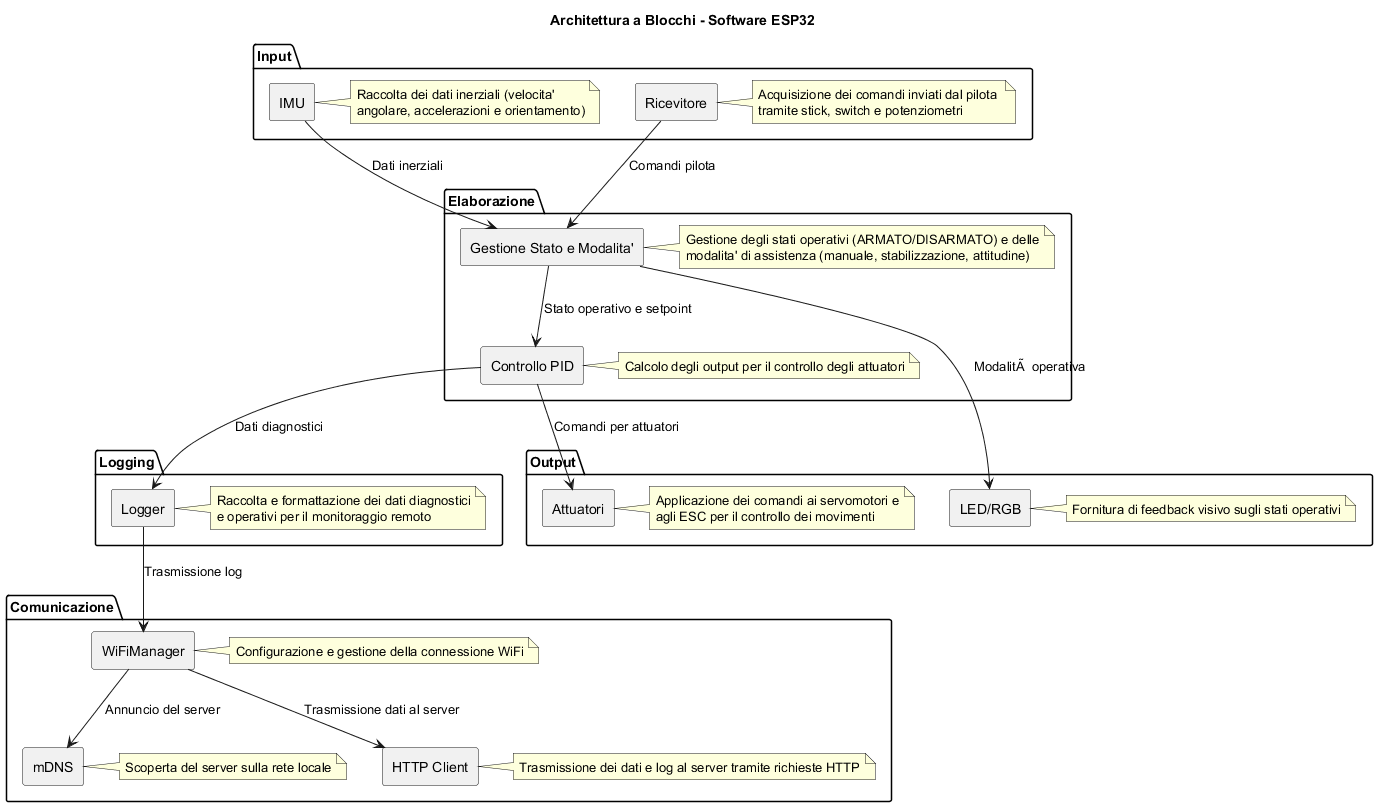

The diagram above was rendered by PlantUML. Its source (embedded in the PNG):
@startuml esp32_block_diagram

title Architettura a Blocchi - Software ESP32

package "Input" {
    rectangle "IMU" as imu
    note right of imu
        Raccolta dei dati inerziali (velocita' 
        angolare, accelerazioni e orientamento)
    end note

    rectangle "Ricevitore" as receiver
    note right of receiver
        Acquisizione dei comandi inviati dal pilota 
        tramite stick, switch e potenziometri
    end note
}

package "Elaborazione" {
    rectangle "Gestione Stato e Modalita'" as state_mode
    note right of state_mode
        Gestione degli stati operativi (ARMATO/DISARMATO) e delle
        modalita' di assistenza (manuale, stabilizzazione, attitudine)
    end note

    rectangle "Controllo PID" as pid_control
    note right of pid_control
        Calcolo degli output per il controllo degli attuatori
    end note
}

package "Output" {
    rectangle "Attuatori" as actuators
    note right of actuators
        Applicazione dei comandi ai servomotori e
        agli ESC per il controllo dei movimenti
    end note

    rectangle "LED/RGB" as leds
    note right of leds
        Fornitura di feedback visivo sugli stati operativi
    end note
}

package "Logging" {
    rectangle "Logger" as logger
    note right of logger
        Raccolta e formattazione dei dati diagnostici
        e operativi per il monitoraggio remoto
    end note
}

package "Comunicazione" {
    rectangle "WiFiManager" as wifi
    note right of wifi
        Configurazione e gestione della connessione WiFi
    end note

    rectangle "mDNS" as mdns
    note right of mdns
        Scoperta del server sulla rete locale
    end note

    rectangle "HTTP Client" as http_client
    note right of http_client
        Trasmissione dei dati e log al server tramite richieste HTTP
    end note
}

imu --> state_mode : Dati inerziali
receiver --> state_mode : Comandi pilota
state_mode --> pid_control : Stato operativo e setpoint
pid_control --> actuators : Comandi per attuatori
state_mode --> leds : ModalitÃ  operativa
pid_control --> logger : Dati diagnostici
logger --> wifi : Trasmissione log
wifi --> mdns : Annuncio del server
wifi --> http_client : Trasmissione dati al server

@enduml